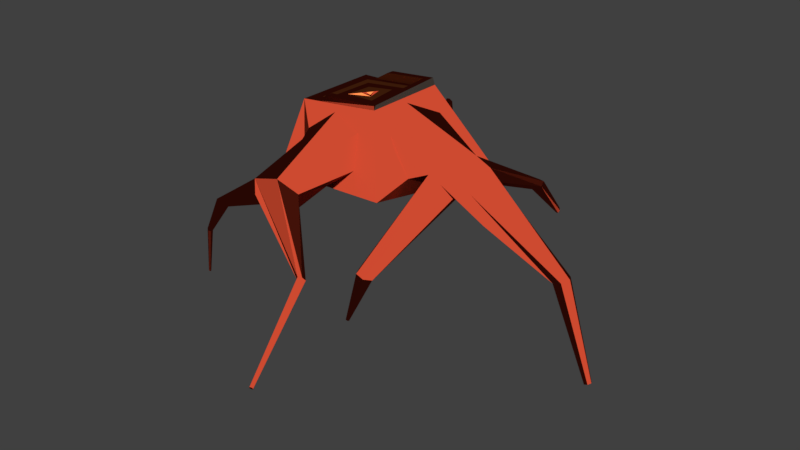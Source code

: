 # Source: AspenTree_Bole.blend  (saved by Blender 2.79.0; exported with 4.5.12 LTS)
import bpy
from mathutils import Matrix  # noqa: F401  (used for matrix-valued properties, if any)

bpy.ops.wm.read_factory_settings(use_empty=True)
scene = bpy.context.scene
scene.name = 'Scene'

# ---- collections
col_collection_1 = bpy.data.collections.new('Collection 1'); scene.collection.children.link(col_collection_1)

# ---- materials (node trees are filled in below, after node groups)
mat_leaves = bpy.data.materials.new('Leaves')
mat_leaves.alpha_threshold = 0.0
mat_leaves.roughness = 0.5
mat_wood = bpy.data.materials.new('Wood')
mat_wood.alpha_threshold = 0.0
mat_wood.roughness = 0.5
mat_wood.line_color = (0.0, 0.0, 0.0, 1.0)
mat_whitewood = bpy.data.materials.new('WhiteWood')
mat_whitewood.alpha_threshold = 0.0
mat_whitewood.roughness = 0.5
mat_lightwood = bpy.data.materials.new('LightWood')
mat_lightwood.alpha_threshold = 0.0
mat_lightwood.roughness = 0.5

# ---- material node trees
mat_leaves.use_nodes = True; mat_leaves.node_tree.nodes.clear()
_N = mat_leaves.node_tree.nodes; _L = mat_leaves.node_tree.links
n0 = _N.new('ShaderNodeOutputMaterial'); n0.name = 'Material Output'; n0.location = (300, 300)
n1 = _N.new('ShaderNodeBsdfToon'); n1.name = 'Toon BSDF'; n1.location = (10, 300)
n1.inputs[0].default_value = (0.8, 0.3666, 0.0, 1.0)
n1.inputs[2].default_value = 0.04478
_L.new(n1.outputs[0], n0.inputs[0])
n0.is_active_output = True
mat_wood.use_nodes = True; mat_wood.node_tree.nodes.clear()
_N = mat_wood.node_tree.nodes; _L = mat_wood.node_tree.links
n0 = _N.new('ShaderNodeOutputMaterial'); n0.name = 'Material Output'; n0.location = (300, 300)
n1 = _N.new('ShaderNodeBsdfToon'); n1.name = 'Toon BSDF'; n1.location = (10, 300)
n1.inputs[0].default_value = (0.3909, 0.04333, 0.0187, 1.0)
n1.inputs[2].default_value = 0.02
_L.new(n1.outputs[0], n0.inputs[0])
n0.is_active_output = True
mat_whitewood.use_nodes = True; mat_whitewood.node_tree.nodes.clear()
_N = mat_whitewood.node_tree.nodes; _L = mat_whitewood.node_tree.links
n0 = _N.new('ShaderNodeOutputMaterial'); n0.name = 'Material Output'; n0.location = (300, 300)
n1 = _N.new('ShaderNodeBsdfToon'); n1.name = 'Toon BSDF'; n1.location = (10, 300)
n1.inputs[0].default_value = (0.8, 0.6363, 0.5216, 1.0)
_L.new(n1.outputs[0], n0.inputs[0])
n0.is_active_output = True
mat_lightwood.use_nodes = True; mat_lightwood.node_tree.nodes.clear()
_N = mat_lightwood.node_tree.nodes; _L = mat_lightwood.node_tree.links
n0 = _N.new('ShaderNodeOutputMaterial'); n0.name = 'Material Output'; n0.location = (300, 300)
n1 = _N.new('ShaderNodeBsdfToon'); n1.name = 'Toon BSDF'; n1.location = (10, 300)
n1.inputs[0].default_value = (0.8, 0.1979, 0.0554, 1.0)
_L.new(n1.outputs[0], n0.inputs[0])
n0.is_active_output = True

# ---- world
world_world = bpy.data.worlds.new('World'); scene.world = world_world
world_world.color = (0.05088, 0.05088, 0.05088)
world_world.use_sun_shadow = False
world_world.sun_shadow_jitter_overblur = 0.0
world_world.cycles.sampling_method = 'MANUAL'

# ---- meshes
me_icosphere = bpy.data.meshes.new('Icosphere')
me_icosphere.from_pydata([(0.2016, 0.03414, 0.06986), (0.0621, 0.02559, 0.04824), (0.07711, 0.3728, 0.05202), (0.1309, 0.3809, 0.0345), (0.142, 0.3688, 0.06309), (0.08824, 0.3607, 0.08061), (0.04868, 0.05707, 0.1224), (0.1882, 0.06561, 0.144), (-0.04192, 0.3743, 0.001215), (0.2961, 0.2755, 0.05601), (0.2469, 0.2747, 0.1428), (0.009672, 0.2938, 0.1739), (0.2967, 0.1027, 0.05487), (-0.005079, 0.01246, 0.01787), (0.009672, 0.08577, 0.1743), (0.2476, 0.1019, 0.1417), (0.3271, 0.3743, 0.001215), (0.2827, 0.01549, 0.02552), (0.2165, 0.2937, 0.1965), (0.2165, 0.08592, 0.1965), (0.09843, 0.3829, 0.02897), (0.1207, 0.3587, 0.08614), (0.321, 0.1894, 0.01204), (0.2226, 0.1879, 0.1857), (0.1386, 0.01413, 0.02197), (0.1117, 0.07708, 0.1703), (0.1527, -0.09719, 0.009809), (0.1021, -0.1316, 0.02194), (0.08929, -0.1509, 0.04757), (0.1769, -0.1104, 0.0595), (0.1485, -0.1418, 0.09743), (0.0744, -0.1357, 0.07476), (0.4974, 0.1892, -0.03884), (0.4802, 0.128, -0.008601), (0.448, 0.2284, 0.04668), (0.4192, 0.2526, 0.02419), (0.4455, 0.1274, 0.05269), (0.4358, 0.2092, 0.08408), (0.6216, 0.1889, -0.1139), (0.6316, 0.1701, -0.1102), (0.6521, 0.2073, -0.1026), (0.6319, 0.2075, -0.1101), (0.6519, 0.1699, -0.1027), (0.6621, 0.1885, -0.09886), (0.2961, -0.2205, -0.0587), (0.2862, -0.2234, -0.05928), (0.282, -0.229, -0.05172), (0.3018, -0.2233, -0.05054), (0.2975, -0.2289, -0.04297), (0.2876, -0.2317, -0.04356), (0.06012, 0.5461, -0.009533), (0.08114, 0.5448, -0.00595), (0.08836, 0.5369, 0.01257), (0.05353, 0.5317, 0.02392), (0.04631, 0.5396, 0.005401), (0.07455, 0.5304, 0.0275), (0.00344, 0.6304, 0.00119), (0.01334, 0.6298, 0.002877), (0.01674, 0.6261, 0.0116), (0.0003329, 0.6236, 0.01695), (-0.003064, 0.6273, 0.008224), (0.01023, 0.623, 0.01863), (0.3783, 0.2575, 0.03911), (0.3662, 0.2382, 0.07651), (0.395, 0.2141, 0.099), (0.4701, 0.3626, -0.004674), (0.4581, 0.3537, -0.01275), (0.4664, 0.3779, 0.001726), (0.4425, 0.36, -0.01443), (0.4508, 0.3842, 4.936e-05), (0.4388, 0.3753, -0.008027), (0.497, 0.4049, -0.07181), (0.4944, 0.4027, -0.07843), (0.493, 0.4095, -0.0676), (0.4878, 0.4052, -0.08084), (0.4864, 0.412, -0.07001), (0.4838, 0.4098, -0.07663), (0.08519, -0.08201, 0.05069), (0.07235, -0.1012, 0.07633), (0.1001, -0.0972, 0.0235), (-0.06153, -0.1145, -0.01618), (-0.06039, -0.1299, -0.0163), (-0.04833, -0.1367, -0.02315), (-0.03742, -0.1281, -0.02988), (-0.05063, -0.1059, -0.02292), (-0.03857, -0.1127, -0.02977), (-0.1044, -0.1217, -0.1046), (-0.1039, -0.1282, -0.1051), (-0.09884, -0.1309, -0.1081), (-0.09422, -0.1271, -0.1108), (-0.09981, -0.1179, -0.1072), (-0.09471, -0.1206, -0.1103), (0.7161, 0.1888, -0.3328), (0.7204, 0.1806, -0.3312), (0.7292, 0.1967, -0.328), (0.7205, 0.1968, -0.3312), (0.7291, 0.1806, -0.328), (0.7336, 0.1886, -0.3263), (0.3605, -0.433, -0.1717), (0.3563, -0.4342, -0.172), (0.3544, -0.4366, -0.1687), (0.363, -0.4342, -0.1682), (0.3612, -0.4366, -0.165), (0.3569, -0.4378, -0.1652), (-0.1191, -0.1199, -0.2207), (-0.1189, -0.1229, -0.2209), (-0.1166, -0.1242, -0.2223), (-0.1144, -0.1224, -0.2235), (-0.117, -0.1182, -0.2219), (-0.1146, -0.1194, -0.2233), (0.3421, 0.1695, 0.01952), (0.3208, 0.1484, 0.04985), (0.3402, 0.1176, 0.07204), (0.381, 0.1079, 0.0639), (0.3829, 0.1598, 0.01137), (0.4023, 0.129, 0.03356), (0.2983, -0.01207, -0.1335), (0.2778, -0.01049, -0.1273), (0.2973, -0.04869, -0.1273), (0.2768, -0.04711, -0.1211), (0.2671, -0.02801, -0.1211), (0.308, -0.03118, -0.1335), (0.2524, -0.04507, -0.2476), (0.248, -0.04473, -0.2463), (0.2522, -0.05292, -0.2463), (0.2478, -0.05258, -0.245), (0.2457, -0.04848, -0.245), (0.2545, -0.04916, -0.2476), (0.06793, 0.4336, 0.05636), (0.08495, 0.4233, 0.02061), (0.07865, 0.4176, 0.04265), (0.06352, 0.4552, 0.04804), (0.08054, 0.445, 0.01229), (0.06982, 0.4609, 0.026), (-0.1376, 0.3646, -0.05213), (-0.1396, 0.3548, -0.04839), (-0.1495, 0.3523, -0.04528), (-0.1574, 0.3595, -0.04592), (-0.1553, 0.3693, -0.04966), (-0.1454, 0.3719, -0.05276), (-0.1716, 0.3244, -0.1635), (-0.1719, 0.3227, -0.1629), (-0.1737, 0.3222, -0.1623), (-0.1751, 0.3235, -0.1624), (-0.1747, 0.3252, -0.1631), (-0.173, 0.3257, -0.1636), (0.2149, 0.08748, 0.2055), (0.2135, 0.2907, 0.2137), (0.2149, 0.09283, 0.2057), (0.1083, 0.1837, 0.1844), (0.199, 0.1034, 0.2046), (0.1977, 0.2749, 0.2122), (0.1086, 0.1959, 0.1805), (0.1201, 0.1838, 0.1811), (0.1197, 0.1958, 0.1855), (0.06968, 0.2938, 0.1755), (0.09431, 0.2917, 0.2021), (0.09267, 0.2757, 0.2016), (0.07903, 0.1033, 0.1983), (0.05911, 0.08581, 0.1805), (0.07607, 0.08738, 0.1977), (0.1992, 0.2753, 0.1932), (0.2004, 0.1038, 0.1856), (0.05542, 0.2764, 0.1787), (0.02859, 0.2766, 0.176), (0.02854, 0.1036, 0.1766), (0.07286, 0.1037, 0.1789), (0.1885, 0.2646, 0.1922), (0.1896, 0.1145, 0.185), (0.03937, 0.2657, 0.1766), (0.03928, 0.1144, 0.1777), (0.17, 0.2461, 0.1904), (0.1709, 0.1332, 0.184), (0.05797, 0.247, 0.1776), (0.05783, 0.133, 0.1795), (0.1489, 0.2249, 0.1883), (0.1496, 0.1545, 0.1828), (0.07925, 0.2255, 0.1788), (0.07904, 0.1544, 0.1815), (0.1275, 0.2036, 0.1863), (0.128, 0.176, 0.1815), (0.1007, 0.2039, 0.18), (0.1005, 0.1759, 0.1836)], [], [(22, 9, 62, 35, 32, 114, 110), (2, 5, 128, 130), (14, 11, 8, 13), (25, 6, 77, 78), (17, 13, 8, 16), (146, 160, 159, 19), (2, 20, 3, 16, 8), (3, 4, 18, 16), (5, 2, 8, 11), (4, 21, 5, 11, 155, 18), (0, 24, 1, 13, 17), (1, 6, 14, 13), (7, 0, 17, 19), (6, 25, 7, 19, 159, 14), (9, 22, 12, 17, 16), (10, 9, 16, 18), (12, 15, 19, 17), (15, 23, 10, 18, 19), (29, 30, 48, 47), (20, 2, 130, 129), (15, 12, 111, 112), (7, 25, 78, 31, 30), (26, 29, 47, 44), (6, 1, 79, 77), (0, 7, 30, 29), (24, 0, 29, 26), (1, 24, 26, 27, 79), (35, 34, 40, 41), (34, 37, 43, 40), (12, 22, 110, 111), (10, 23, 64, 63), (23, 15, 112, 113, 36, 37, 64), (9, 10, 63, 62), (38, 41, 95, 92), (41, 40, 94, 95), (32, 35, 41, 38), (36, 33, 39, 42), (33, 32, 38, 39), (37, 36, 42, 43), (49, 46, 100, 103), (45, 44, 98, 99), (27, 26, 44, 45), (31, 28, 46, 49), (30, 31, 49, 48), (28, 27, 45, 46), (55, 52, 58, 61), (51, 50, 56, 57), (3, 20, 129, 132, 50, 51), (21, 4, 52, 55), (5, 21, 55, 53, 131, 128), (4, 3, 51, 52), (59, 61, 56, 60), (56, 61, 58, 57), (53, 55, 61, 59), (52, 51, 57, 58), (50, 54, 60, 56), (54, 53, 59, 60), (37, 34, 65, 67), (63, 64, 69, 70), (67, 65, 71, 73), (69, 67, 73, 75), (34, 35, 66, 65), (64, 37, 67, 69), (62, 63, 70, 68), (35, 62, 68, 66), (74, 76, 71, 72), (76, 75, 73, 71), (70, 69, 75, 76), (66, 68, 74, 72), (65, 66, 72, 71), (68, 70, 76, 74), (83, 82, 88, 89), (31, 78, 80, 81), (27, 28, 82, 83), (80, 84, 90, 86), (77, 79, 85, 84), (79, 27, 83, 85), (78, 77, 84, 80), (28, 31, 81, 82), (91, 89, 107, 109), (90, 91, 109, 108), (84, 85, 91, 90), (85, 83, 89, 91), (82, 81, 87, 88), (81, 80, 86, 87), (94, 97, 92, 95), (92, 97, 96, 93), (42, 39, 93, 96), (39, 38, 92, 93), (43, 42, 96, 97), (40, 43, 97, 94), (102, 103, 98, 101), (98, 103, 100, 99), (48, 49, 103, 102), (46, 45, 99, 100), (44, 47, 101, 98), (47, 48, 102, 101), (104, 108, 106, 105), (108, 109, 107, 106), (88, 87, 105, 106), (87, 86, 104, 105), (86, 90, 108, 104), (89, 88, 106, 107), (118, 119, 125, 124), (110, 114, 116, 117), (113, 112, 119, 118), (115, 114, 32, 33), (113, 115, 33, 36), (119, 120, 126, 125), (115, 113, 118, 121), (111, 110, 117, 120), (114, 115, 121, 116), (112, 111, 120, 119), (126, 123, 122, 127), (125, 126, 127, 124), (121, 118, 124, 127), (120, 117, 123, 126), (117, 116, 122, 123), (116, 121, 127, 122), (134, 135, 141, 140), (131, 133, 139, 138), (132, 129, 135, 134), (133, 131, 53, 54), (132, 133, 54, 50), (136, 137, 143, 142), (130, 128, 137, 136), (133, 132, 134, 139), (128, 131, 138, 137), (129, 130, 136, 135), (141, 142, 145, 140), (142, 143, 144, 145), (138, 139, 145, 144), (137, 138, 144, 143), (135, 136, 142, 141), (139, 134, 140, 145), (19, 18, 147, 148), (148, 146, 19), (11, 164, 163, 155), (150, 151, 161, 162), (150, 158, 160, 146), (151, 150, 146, 147), (14, 165, 164, 11), (149, 153, 154, 152), (159, 166, 165, 14), (151, 157, 163, 161), (166, 159, 160, 158), (155, 156, 147, 18), (166, 158, 150, 162), (156, 157, 151, 147), (155, 163, 157, 156), (167, 168, 162, 161), (168, 170, 165, 166, 162), (170, 169, 164, 165), (169, 167, 161, 163, 164), (171, 172, 168, 167), (174, 173, 169, 170), (172, 174, 170, 168), (173, 171, 167, 169), (175, 176, 172, 171), (178, 177, 173, 174), (176, 178, 174, 172), (177, 175, 171, 173), (179, 180, 176, 175), (182, 181, 177, 178), (180, 182, 178, 176), (181, 179, 175, 177), (154, 153, 180, 179), (149, 152, 181, 182), (153, 149, 182, 180), (152, 154, 179, 181)])
me_icosphere.polygons.foreach_set('material_index', [1, 1, 1, 1, 1, 1, 1, 1, 1, 1, 1, 1, 1, 1, 1, 1, 1, 1, 1, 1, 1, 1, 1, 1, 1, 1, 1, 1, 1, 1, 1, 1, 1, 1, 1, 1, 1, 1, 1, 1, 1, 1, 1, 1, 1, 1, 1, 1, 1, 1, 1, 1, 1, 1, 1, 1, 1, 1, 1, 1, 1, 1, 1, 1, 1, 1, 1, 1, 1, 1, 1, 1, 1, 1, 1, 1, 1, 1, 1, 1, 1, 1, 1, 1, 1, 1, 1, 1, 1, 1, 1, 1, 1, 1, 1, 1, 1, 1, 1, 1, 1, 1, 1, 1, 1, 1, 1, 1, 1, 1, 1, 1, 1, 1, 1, 1, 1, 1, 1, 1, 1, 1, 1, 1, 1, 1, 1, 1, 1, 1, 1, 1, 1, 1, 1, 2, 1, 1, 3, 1, 1, 1, 3, 1, 3, 1, 1, 3, 1, 1, 1, 1, 1, 1, 3, 3, 3, 3, 1, 1, 1, 1, 3, 3, 3, 3, 1, 1, 1, 1])
me_icosphere.materials.append(mat_leaves)
me_icosphere.materials.append(mat_wood)
me_icosphere.materials.append(mat_whitewood)
me_icosphere.materials.append(mat_lightwood)
me_icosphere.use_remesh_preserve_volume = False
me_icosphere.use_remesh_preserve_attributes = False
me_icosphere.use_mirror_vertex_groups = False
me_icosphere.update()

# ---- objects
ob_aspentree_bole = bpy.data.objects.new('AspenTree_Bole', me_icosphere)

# ---- transforms, parenting, visibility, modifiers, constraints
ob_aspentree_bole.location = (0.0, 0.0, 0.0)
ob_aspentree_bole.lineart.crease_threshold = 0.0

# ---- collection membership
col_collection_1.objects.link(ob_aspentree_bole)

# ---- scene / render settings (as saved in the file)
scene.frame_start = 1; scene.frame_end = 250; scene.frame_set(1)
scene.render.engine = 'CYCLES'
scene.render.resolution_percentage = 50
scene.render.dither_intensity = 0.0
scene.cycles.use_denoising = False
scene.cycles.samples = 128
scene.cycles.sampling_pattern = 'TABULATED_SOBOL'
scene.cycles.use_adaptive_sampling = False
scene.cycles.use_light_tree = False
scene.cycles.blur_glossy = 0.0
scene.cycles.sample_clamp_indirect = 0.0
scene.view_settings.view_transform = 'Standard'
bpy.context.view_layer.update()

# ---- added for rendering (the .blend has no active camera and no usable light): camera, sun
cam_auto = bpy.data.cameras.new('AutoCamera')
cam_auto.lens = 50.0
cam_auto.sensor_width = 36.0
cam_auto.clip_end = 1000.0
ob_auto_camera = bpy.data.objects.new('AutoCamera', cam_auto)
scene.collection.objects.link(ob_auto_camera)
ob_auto_camera.location = (1.67182, -1.5748, 1.05451)
ob_auto_camera.rotation_euler = (1.09748, -7.21219e-08, 0.694738)
scene.camera = ob_auto_camera
light_auto_sun = bpy.data.lights.new('AutoSun', 'SUN')
light_auto_sun.energy = 3.0
light_auto_sun.angle = 0.0523599
ob_auto_sun = bpy.data.objects.new('AutoSun', light_auto_sun)
scene.collection.objects.link(ob_auto_sun)
ob_auto_sun.rotation_euler = (0.872665, 0.174533, 0.523599)
bpy.context.view_layer.update()
